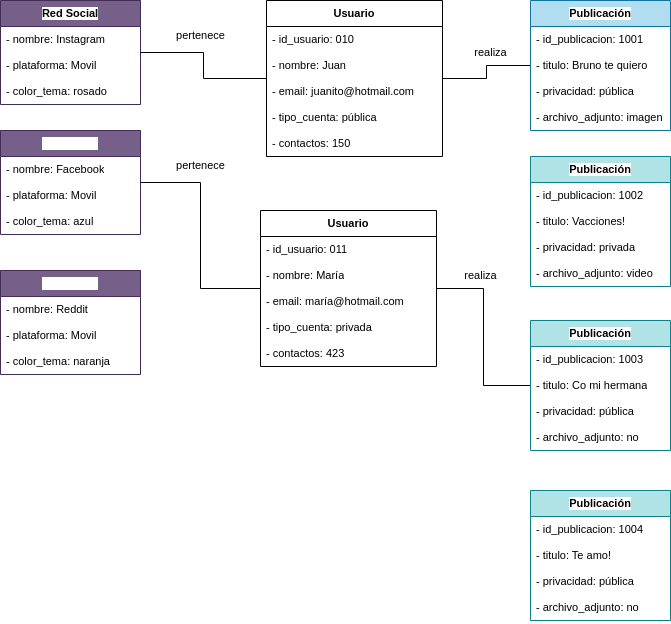

The diagram above was exported from draw.io. Its source (the exported page's mxGraphModel, read from the mxfile embedded in the PNG):
<mxGraphModel dx="1216" dy="524" grid="1" gridSize="10" guides="1" tooltips="1" connect="1" arrows="1" fold="1" page="1" pageScale="1" pageWidth="827" pageHeight="1169" math="0" shadow="0">
  <root>
    <mxCell id="0" />
    <mxCell id="1" parent="0" />
    <mxCell id="dKHTWX0LB1nkv4R8A04x-1" value="&lt;font color=&quot;#000000&quot;&gt;Red Social&lt;/font&gt;" style="swimlane;fontStyle=1;childLayout=stackLayout;horizontal=1;startSize=26;fillColor=#76608a;horizontalStack=0;resizeParent=1;resizeParentMax=0;resizeLast=0;collapsible=1;marginBottom=0;whiteSpace=wrap;html=1;fontFamily=Helvetica;fontSize=11;labelBackgroundColor=default;strokeColor=#432D57;fontColor=#ffffff;" parent="1" vertex="1">
      <mxGeometry x="60" y="130" width="140" height="104" as="geometry" />
    </mxCell>
    <mxCell id="dKHTWX0LB1nkv4R8A04x-2" value="- nombre: Instagram" style="text;strokeColor=none;fillColor=none;align=left;verticalAlign=top;spacingLeft=4;spacingRight=4;overflow=hidden;rotatable=0;points=[[0,0.5],[1,0.5]];portConstraint=eastwest;whiteSpace=wrap;html=1;fontFamily=Helvetica;fontSize=11;fontColor=default;labelBackgroundColor=default;" parent="dKHTWX0LB1nkv4R8A04x-1" vertex="1">
      <mxGeometry y="26" width="140" height="26" as="geometry" />
    </mxCell>
    <mxCell id="dKHTWX0LB1nkv4R8A04x-3" value="- plataforma: Movil" style="text;strokeColor=none;fillColor=none;align=left;verticalAlign=top;spacingLeft=4;spacingRight=4;overflow=hidden;rotatable=0;points=[[0,0.5],[1,0.5]];portConstraint=eastwest;whiteSpace=wrap;html=1;fontFamily=Helvetica;fontSize=11;fontColor=default;labelBackgroundColor=default;" parent="dKHTWX0LB1nkv4R8A04x-1" vertex="1">
      <mxGeometry y="52" width="140" height="26" as="geometry" />
    </mxCell>
    <mxCell id="dKHTWX0LB1nkv4R8A04x-4" value="- color_tema: rosado" style="text;strokeColor=none;fillColor=none;align=left;verticalAlign=top;spacingLeft=4;spacingRight=4;overflow=hidden;rotatable=0;points=[[0,0.5],[1,0.5]];portConstraint=eastwest;whiteSpace=wrap;html=1;fontFamily=Helvetica;fontSize=11;fontColor=default;labelBackgroundColor=default;" parent="dKHTWX0LB1nkv4R8A04x-1" vertex="1">
      <mxGeometry y="78" width="140" height="26" as="geometry" />
    </mxCell>
    <mxCell id="dKHTWX0LB1nkv4R8A04x-30" style="edgeStyle=orthogonalEdgeStyle;rounded=0;orthogonalLoop=1;jettySize=auto;html=1;strokeColor=default;align=center;verticalAlign=middle;fontFamily=Helvetica;fontSize=11;fontColor=default;labelBackgroundColor=default;endArrow=none;endFill=0;" parent="1" source="dKHTWX0LB1nkv4R8A04x-5" target="dKHTWX0LB1nkv4R8A04x-1" edge="1">
      <mxGeometry relative="1" as="geometry" />
    </mxCell>
    <mxCell id="dKHTWX0LB1nkv4R8A04x-49" style="edgeStyle=orthogonalEdgeStyle;rounded=0;orthogonalLoop=1;jettySize=auto;html=1;strokeColor=default;align=center;verticalAlign=middle;fontFamily=Helvetica;fontSize=11;fontColor=default;labelBackgroundColor=default;endArrow=none;endFill=0;" parent="1" source="dKHTWX0LB1nkv4R8A04x-5" target="dKHTWX0LB1nkv4R8A04x-9" edge="1">
      <mxGeometry relative="1" as="geometry" />
    </mxCell>
    <mxCell id="dKHTWX0LB1nkv4R8A04x-5" value="Usuario" style="swimlane;fontStyle=1;childLayout=stackLayout;horizontal=1;startSize=26;horizontalStack=0;resizeParent=1;resizeParentMax=0;resizeLast=0;collapsible=1;marginBottom=0;whiteSpace=wrap;html=1;fontFamily=Helvetica;fontSize=11;labelBackgroundColor=default;" parent="1" vertex="1">
      <mxGeometry x="326" y="130" width="176" height="156" as="geometry" />
    </mxCell>
    <mxCell id="dKHTWX0LB1nkv4R8A04x-6" value="- id_usuario: 010" style="text;strokeColor=none;fillColor=none;align=left;verticalAlign=top;spacingLeft=4;spacingRight=4;overflow=hidden;rotatable=0;points=[[0,0.5],[1,0.5]];portConstraint=eastwest;whiteSpace=wrap;html=1;fontFamily=Helvetica;fontSize=11;fontColor=default;labelBackgroundColor=default;" parent="dKHTWX0LB1nkv4R8A04x-5" vertex="1">
      <mxGeometry y="26" width="176" height="26" as="geometry" />
    </mxCell>
    <mxCell id="dKHTWX0LB1nkv4R8A04x-7" value="- nombre: Juan" style="text;strokeColor=none;fillColor=none;align=left;verticalAlign=top;spacingLeft=4;spacingRight=4;overflow=hidden;rotatable=0;points=[[0,0.5],[1,0.5]];portConstraint=eastwest;whiteSpace=wrap;html=1;fontFamily=Helvetica;fontSize=11;fontColor=default;labelBackgroundColor=default;" parent="dKHTWX0LB1nkv4R8A04x-5" vertex="1">
      <mxGeometry y="52" width="176" height="26" as="geometry" />
    </mxCell>
    <mxCell id="dKHTWX0LB1nkv4R8A04x-8" value="- email: juanito@hotmail.com" style="text;strokeColor=none;fillColor=none;align=left;verticalAlign=top;spacingLeft=4;spacingRight=4;overflow=hidden;rotatable=0;points=[[0,0.5],[1,0.5]];portConstraint=eastwest;whiteSpace=wrap;html=1;fontFamily=Helvetica;fontSize=11;fontColor=default;labelBackgroundColor=default;" parent="dKHTWX0LB1nkv4R8A04x-5" vertex="1">
      <mxGeometry y="78" width="176" height="26" as="geometry" />
    </mxCell>
    <mxCell id="dKHTWX0LB1nkv4R8A04x-13" value="- tipo_cuenta: pública" style="text;strokeColor=none;fillColor=none;align=left;verticalAlign=top;spacingLeft=4;spacingRight=4;overflow=hidden;rotatable=0;points=[[0,0.5],[1,0.5]];portConstraint=eastwest;whiteSpace=wrap;html=1;fontFamily=Helvetica;fontSize=11;fontColor=default;labelBackgroundColor=default;" parent="dKHTWX0LB1nkv4R8A04x-5" vertex="1">
      <mxGeometry y="104" width="176" height="26" as="geometry" />
    </mxCell>
    <mxCell id="dKHTWX0LB1nkv4R8A04x-14" value="- contactos: 150" style="text;strokeColor=none;fillColor=none;align=left;verticalAlign=top;spacingLeft=4;spacingRight=4;overflow=hidden;rotatable=0;points=[[0,0.5],[1,0.5]];portConstraint=eastwest;whiteSpace=wrap;html=1;fontFamily=Helvetica;fontSize=11;fontColor=default;labelBackgroundColor=default;" parent="dKHTWX0LB1nkv4R8A04x-5" vertex="1">
      <mxGeometry y="130" width="176" height="26" as="geometry" />
    </mxCell>
    <mxCell id="dKHTWX0LB1nkv4R8A04x-9" value="Publicación" style="swimlane;fontStyle=1;childLayout=stackLayout;horizontal=1;startSize=26;fillColor=#b1ddf0;horizontalStack=0;resizeParent=1;resizeParentMax=0;resizeLast=0;collapsible=1;marginBottom=0;whiteSpace=wrap;html=1;fontFamily=Helvetica;fontSize=11;labelBackgroundColor=default;strokeColor=#10739e;" parent="1" vertex="1">
      <mxGeometry x="590" y="130" width="140" height="130" as="geometry" />
    </mxCell>
    <mxCell id="dKHTWX0LB1nkv4R8A04x-10" value="- id_publicacion: 1001" style="text;strokeColor=none;fillColor=none;align=left;verticalAlign=top;spacingLeft=4;spacingRight=4;overflow=hidden;rotatable=0;points=[[0,0.5],[1,0.5]];portConstraint=eastwest;whiteSpace=wrap;html=1;fontFamily=Helvetica;fontSize=11;fontColor=default;labelBackgroundColor=default;" parent="dKHTWX0LB1nkv4R8A04x-9" vertex="1">
      <mxGeometry y="26" width="140" height="26" as="geometry" />
    </mxCell>
    <mxCell id="dKHTWX0LB1nkv4R8A04x-11" value="- titulo: Bruno te quiero" style="text;strokeColor=none;fillColor=none;align=left;verticalAlign=top;spacingLeft=4;spacingRight=4;overflow=hidden;rotatable=0;points=[[0,0.5],[1,0.5]];portConstraint=eastwest;whiteSpace=wrap;html=1;fontFamily=Helvetica;fontSize=11;fontColor=default;labelBackgroundColor=default;" parent="dKHTWX0LB1nkv4R8A04x-9" vertex="1">
      <mxGeometry y="52" width="140" height="26" as="geometry" />
    </mxCell>
    <mxCell id="dKHTWX0LB1nkv4R8A04x-12" value="- privacidad: pública" style="text;strokeColor=none;fillColor=none;align=left;verticalAlign=top;spacingLeft=4;spacingRight=4;overflow=hidden;rotatable=0;points=[[0,0.5],[1,0.5]];portConstraint=eastwest;whiteSpace=wrap;html=1;fontFamily=Helvetica;fontSize=11;fontColor=default;labelBackgroundColor=default;" parent="dKHTWX0LB1nkv4R8A04x-9" vertex="1">
      <mxGeometry y="78" width="140" height="26" as="geometry" />
    </mxCell>
    <mxCell id="dKHTWX0LB1nkv4R8A04x-15" value="- archivo_adjunto: imagen" style="text;strokeColor=none;fillColor=none;align=left;verticalAlign=top;spacingLeft=4;spacingRight=4;overflow=hidden;rotatable=0;points=[[0,0.5],[1,0.5]];portConstraint=eastwest;whiteSpace=wrap;html=1;fontFamily=Helvetica;fontSize=11;fontColor=default;labelBackgroundColor=default;" parent="dKHTWX0LB1nkv4R8A04x-9" vertex="1">
      <mxGeometry y="104" width="140" height="26" as="geometry" />
    </mxCell>
    <mxCell id="dKHTWX0LB1nkv4R8A04x-16" value="Red Social" style="swimlane;fontStyle=1;childLayout=stackLayout;horizontal=1;startSize=26;fillColor=#76608a;horizontalStack=0;resizeParent=1;resizeParentMax=0;resizeLast=0;collapsible=1;marginBottom=0;whiteSpace=wrap;html=1;fontFamily=Helvetica;fontSize=11;labelBackgroundColor=default;strokeColor=#432D57;fontColor=#ffffff;" parent="1" vertex="1">
      <mxGeometry x="60" y="260" width="140" height="104" as="geometry" />
    </mxCell>
    <mxCell id="dKHTWX0LB1nkv4R8A04x-17" value="- nombre: Facebook" style="text;strokeColor=none;fillColor=none;align=left;verticalAlign=top;spacingLeft=4;spacingRight=4;overflow=hidden;rotatable=0;points=[[0,0.5],[1,0.5]];portConstraint=eastwest;whiteSpace=wrap;html=1;fontFamily=Helvetica;fontSize=11;fontColor=default;labelBackgroundColor=default;" parent="dKHTWX0LB1nkv4R8A04x-16" vertex="1">
      <mxGeometry y="26" width="140" height="26" as="geometry" />
    </mxCell>
    <mxCell id="dKHTWX0LB1nkv4R8A04x-18" value="- plataforma: Movil" style="text;strokeColor=none;fillColor=none;align=left;verticalAlign=top;spacingLeft=4;spacingRight=4;overflow=hidden;rotatable=0;points=[[0,0.5],[1,0.5]];portConstraint=eastwest;whiteSpace=wrap;html=1;fontFamily=Helvetica;fontSize=11;fontColor=default;labelBackgroundColor=default;" parent="dKHTWX0LB1nkv4R8A04x-16" vertex="1">
      <mxGeometry y="52" width="140" height="26" as="geometry" />
    </mxCell>
    <mxCell id="dKHTWX0LB1nkv4R8A04x-19" value="- color_tema: azul" style="text;strokeColor=none;fillColor=none;align=left;verticalAlign=top;spacingLeft=4;spacingRight=4;overflow=hidden;rotatable=0;points=[[0,0.5],[1,0.5]];portConstraint=eastwest;whiteSpace=wrap;html=1;fontFamily=Helvetica;fontSize=11;fontColor=default;labelBackgroundColor=default;" parent="dKHTWX0LB1nkv4R8A04x-16" vertex="1">
      <mxGeometry y="78" width="140" height="26" as="geometry" />
    </mxCell>
    <mxCell id="dKHTWX0LB1nkv4R8A04x-20" value="Red Social" style="swimlane;fontStyle=1;childLayout=stackLayout;horizontal=1;startSize=26;fillColor=#76608a;horizontalStack=0;resizeParent=1;resizeParentMax=0;resizeLast=0;collapsible=1;marginBottom=0;whiteSpace=wrap;html=1;fontFamily=Helvetica;fontSize=11;labelBackgroundColor=default;strokeColor=#432D57;fontColor=#ffffff;" parent="1" vertex="1">
      <mxGeometry x="60" y="400" width="140" height="104" as="geometry" />
    </mxCell>
    <mxCell id="dKHTWX0LB1nkv4R8A04x-21" value="- nombre: Reddit" style="text;strokeColor=none;fillColor=none;align=left;verticalAlign=top;spacingLeft=4;spacingRight=4;overflow=hidden;rotatable=0;points=[[0,0.5],[1,0.5]];portConstraint=eastwest;whiteSpace=wrap;html=1;fontFamily=Helvetica;fontSize=11;fontColor=default;labelBackgroundColor=default;" parent="dKHTWX0LB1nkv4R8A04x-20" vertex="1">
      <mxGeometry y="26" width="140" height="26" as="geometry" />
    </mxCell>
    <mxCell id="dKHTWX0LB1nkv4R8A04x-22" value="- plataforma: Movil" style="text;strokeColor=none;fillColor=none;align=left;verticalAlign=top;spacingLeft=4;spacingRight=4;overflow=hidden;rotatable=0;points=[[0,0.5],[1,0.5]];portConstraint=eastwest;whiteSpace=wrap;html=1;fontFamily=Helvetica;fontSize=11;fontColor=default;labelBackgroundColor=default;" parent="dKHTWX0LB1nkv4R8A04x-20" vertex="1">
      <mxGeometry y="52" width="140" height="26" as="geometry" />
    </mxCell>
    <mxCell id="dKHTWX0LB1nkv4R8A04x-23" value="- color_tema: naranja" style="text;strokeColor=none;fillColor=none;align=left;verticalAlign=top;spacingLeft=4;spacingRight=4;overflow=hidden;rotatable=0;points=[[0,0.5],[1,0.5]];portConstraint=eastwest;whiteSpace=wrap;html=1;fontFamily=Helvetica;fontSize=11;fontColor=default;labelBackgroundColor=default;" parent="dKHTWX0LB1nkv4R8A04x-20" vertex="1">
      <mxGeometry y="78" width="140" height="26" as="geometry" />
    </mxCell>
    <mxCell id="dKHTWX0LB1nkv4R8A04x-31" style="edgeStyle=orthogonalEdgeStyle;rounded=0;orthogonalLoop=1;jettySize=auto;html=1;strokeColor=default;align=center;verticalAlign=middle;fontFamily=Helvetica;fontSize=11;fontColor=default;labelBackgroundColor=default;endArrow=none;endFill=0;" parent="1" source="dKHTWX0LB1nkv4R8A04x-24" target="dKHTWX0LB1nkv4R8A04x-16" edge="1">
      <mxGeometry relative="1" as="geometry" />
    </mxCell>
    <mxCell id="dKHTWX0LB1nkv4R8A04x-50" style="edgeStyle=orthogonalEdgeStyle;rounded=0;orthogonalLoop=1;jettySize=auto;html=1;strokeColor=default;align=center;verticalAlign=middle;fontFamily=Helvetica;fontSize=11;fontColor=default;labelBackgroundColor=default;endArrow=none;endFill=0;" parent="1" source="dKHTWX0LB1nkv4R8A04x-24" target="dKHTWX0LB1nkv4R8A04x-39" edge="1">
      <mxGeometry relative="1" as="geometry" />
    </mxCell>
    <mxCell id="dKHTWX0LB1nkv4R8A04x-24" value="Usuario" style="swimlane;fontStyle=1;childLayout=stackLayout;horizontal=1;startSize=26;horizontalStack=0;resizeParent=1;resizeParentMax=0;resizeLast=0;collapsible=1;marginBottom=0;whiteSpace=wrap;html=1;fontFamily=Helvetica;fontSize=11;labelBackgroundColor=default;" parent="1" vertex="1">
      <mxGeometry x="320" y="340" width="176" height="156" as="geometry" />
    </mxCell>
    <mxCell id="dKHTWX0LB1nkv4R8A04x-25" value="- id_usuario: 011" style="text;strokeColor=none;fillColor=none;align=left;verticalAlign=top;spacingLeft=4;spacingRight=4;overflow=hidden;rotatable=0;points=[[0,0.5],[1,0.5]];portConstraint=eastwest;whiteSpace=wrap;html=1;fontFamily=Helvetica;fontSize=11;fontColor=default;labelBackgroundColor=default;" parent="dKHTWX0LB1nkv4R8A04x-24" vertex="1">
      <mxGeometry y="26" width="176" height="26" as="geometry" />
    </mxCell>
    <mxCell id="dKHTWX0LB1nkv4R8A04x-26" value="- nombre: María" style="text;strokeColor=none;fillColor=none;align=left;verticalAlign=top;spacingLeft=4;spacingRight=4;overflow=hidden;rotatable=0;points=[[0,0.5],[1,0.5]];portConstraint=eastwest;whiteSpace=wrap;html=1;fontFamily=Helvetica;fontSize=11;fontColor=default;labelBackgroundColor=default;" parent="dKHTWX0LB1nkv4R8A04x-24" vertex="1">
      <mxGeometry y="52" width="176" height="26" as="geometry" />
    </mxCell>
    <mxCell id="dKHTWX0LB1nkv4R8A04x-27" value="- email: maría@hotmail.com" style="text;strokeColor=none;fillColor=none;align=left;verticalAlign=top;spacingLeft=4;spacingRight=4;overflow=hidden;rotatable=0;points=[[0,0.5],[1,0.5]];portConstraint=eastwest;whiteSpace=wrap;html=1;fontFamily=Helvetica;fontSize=11;fontColor=default;labelBackgroundColor=default;" parent="dKHTWX0LB1nkv4R8A04x-24" vertex="1">
      <mxGeometry y="78" width="176" height="26" as="geometry" />
    </mxCell>
    <mxCell id="dKHTWX0LB1nkv4R8A04x-28" value="- tipo_cuenta: privada" style="text;strokeColor=none;fillColor=none;align=left;verticalAlign=top;spacingLeft=4;spacingRight=4;overflow=hidden;rotatable=0;points=[[0,0.5],[1,0.5]];portConstraint=eastwest;whiteSpace=wrap;html=1;fontFamily=Helvetica;fontSize=11;fontColor=default;labelBackgroundColor=default;" parent="dKHTWX0LB1nkv4R8A04x-24" vertex="1">
      <mxGeometry y="104" width="176" height="26" as="geometry" />
    </mxCell>
    <mxCell id="dKHTWX0LB1nkv4R8A04x-29" value="- contactos: 423" style="text;strokeColor=none;fillColor=none;align=left;verticalAlign=top;spacingLeft=4;spacingRight=4;overflow=hidden;rotatable=0;points=[[0,0.5],[1,0.5]];portConstraint=eastwest;whiteSpace=wrap;html=1;fontFamily=Helvetica;fontSize=11;fontColor=default;labelBackgroundColor=default;" parent="dKHTWX0LB1nkv4R8A04x-24" vertex="1">
      <mxGeometry y="130" width="176" height="26" as="geometry" />
    </mxCell>
    <mxCell id="dKHTWX0LB1nkv4R8A04x-32" value="pertenece" style="text;html=1;align=center;verticalAlign=middle;resizable=0;points=[];autosize=1;strokeColor=none;fillColor=none;fontFamily=Helvetica;fontSize=11;fontColor=default;labelBackgroundColor=default;" parent="1" vertex="1">
      <mxGeometry x="225" y="150" width="70" height="30" as="geometry" />
    </mxCell>
    <mxCell id="dKHTWX0LB1nkv4R8A04x-33" value="pertenece" style="text;html=1;align=center;verticalAlign=middle;resizable=0;points=[];autosize=1;strokeColor=none;fillColor=none;fontFamily=Helvetica;fontSize=11;fontColor=default;labelBackgroundColor=default;" parent="1" vertex="1">
      <mxGeometry x="225" y="280" width="70" height="30" as="geometry" />
    </mxCell>
    <mxCell id="dKHTWX0LB1nkv4R8A04x-34" value="Publicación" style="swimlane;fontStyle=1;childLayout=stackLayout;horizontal=1;startSize=26;fillColor=#b0e3e6;horizontalStack=0;resizeParent=1;resizeParentMax=0;resizeLast=0;collapsible=1;marginBottom=0;whiteSpace=wrap;html=1;fontFamily=Helvetica;fontSize=11;labelBackgroundColor=default;strokeColor=#0e8088;" parent="1" vertex="1">
      <mxGeometry x="590" y="286" width="140" height="130" as="geometry" />
    </mxCell>
    <mxCell id="dKHTWX0LB1nkv4R8A04x-35" value="- id_publicacion: 1002" style="text;strokeColor=none;fillColor=none;align=left;verticalAlign=top;spacingLeft=4;spacingRight=4;overflow=hidden;rotatable=0;points=[[0,0.5],[1,0.5]];portConstraint=eastwest;whiteSpace=wrap;html=1;fontFamily=Helvetica;fontSize=11;fontColor=default;labelBackgroundColor=default;" parent="dKHTWX0LB1nkv4R8A04x-34" vertex="1">
      <mxGeometry y="26" width="140" height="26" as="geometry" />
    </mxCell>
    <mxCell id="dKHTWX0LB1nkv4R8A04x-36" value="- titulo: Vacciones!" style="text;strokeColor=none;fillColor=none;align=left;verticalAlign=top;spacingLeft=4;spacingRight=4;overflow=hidden;rotatable=0;points=[[0,0.5],[1,0.5]];portConstraint=eastwest;whiteSpace=wrap;html=1;fontFamily=Helvetica;fontSize=11;fontColor=default;labelBackgroundColor=default;" parent="dKHTWX0LB1nkv4R8A04x-34" vertex="1">
      <mxGeometry y="52" width="140" height="26" as="geometry" />
    </mxCell>
    <mxCell id="dKHTWX0LB1nkv4R8A04x-37" value="- privacidad: privada" style="text;strokeColor=none;fillColor=none;align=left;verticalAlign=top;spacingLeft=4;spacingRight=4;overflow=hidden;rotatable=0;points=[[0,0.5],[1,0.5]];portConstraint=eastwest;whiteSpace=wrap;html=1;fontFamily=Helvetica;fontSize=11;fontColor=default;labelBackgroundColor=default;" parent="dKHTWX0LB1nkv4R8A04x-34" vertex="1">
      <mxGeometry y="78" width="140" height="26" as="geometry" />
    </mxCell>
    <mxCell id="dKHTWX0LB1nkv4R8A04x-38" value="- archivo_adjunto: video" style="text;strokeColor=none;fillColor=none;align=left;verticalAlign=top;spacingLeft=4;spacingRight=4;overflow=hidden;rotatable=0;points=[[0,0.5],[1,0.5]];portConstraint=eastwest;whiteSpace=wrap;html=1;fontFamily=Helvetica;fontSize=11;fontColor=default;labelBackgroundColor=default;" parent="dKHTWX0LB1nkv4R8A04x-34" vertex="1">
      <mxGeometry y="104" width="140" height="26" as="geometry" />
    </mxCell>
    <mxCell id="dKHTWX0LB1nkv4R8A04x-39" value="Publicación" style="swimlane;fontStyle=1;childLayout=stackLayout;horizontal=1;startSize=26;fillColor=#b0e3e6;horizontalStack=0;resizeParent=1;resizeParentMax=0;resizeLast=0;collapsible=1;marginBottom=0;whiteSpace=wrap;html=1;fontFamily=Helvetica;fontSize=11;labelBackgroundColor=default;strokeColor=#0e8088;" parent="1" vertex="1">
      <mxGeometry x="590" y="450" width="140" height="130" as="geometry" />
    </mxCell>
    <mxCell id="dKHTWX0LB1nkv4R8A04x-40" value="- id_publicacion: 1003" style="text;strokeColor=none;fillColor=none;align=left;verticalAlign=top;spacingLeft=4;spacingRight=4;overflow=hidden;rotatable=0;points=[[0,0.5],[1,0.5]];portConstraint=eastwest;whiteSpace=wrap;html=1;fontFamily=Helvetica;fontSize=11;fontColor=default;labelBackgroundColor=default;" parent="dKHTWX0LB1nkv4R8A04x-39" vertex="1">
      <mxGeometry y="26" width="140" height="26" as="geometry" />
    </mxCell>
    <mxCell id="dKHTWX0LB1nkv4R8A04x-41" value="- titulo: Co mi hermana" style="text;strokeColor=none;fillColor=none;align=left;verticalAlign=top;spacingLeft=4;spacingRight=4;overflow=hidden;rotatable=0;points=[[0,0.5],[1,0.5]];portConstraint=eastwest;whiteSpace=wrap;html=1;fontFamily=Helvetica;fontSize=11;fontColor=default;labelBackgroundColor=default;" parent="dKHTWX0LB1nkv4R8A04x-39" vertex="1">
      <mxGeometry y="52" width="140" height="26" as="geometry" />
    </mxCell>
    <mxCell id="dKHTWX0LB1nkv4R8A04x-42" value="- privacidad: pública" style="text;strokeColor=none;fillColor=none;align=left;verticalAlign=top;spacingLeft=4;spacingRight=4;overflow=hidden;rotatable=0;points=[[0,0.5],[1,0.5]];portConstraint=eastwest;whiteSpace=wrap;html=1;fontFamily=Helvetica;fontSize=11;fontColor=default;labelBackgroundColor=default;" parent="dKHTWX0LB1nkv4R8A04x-39" vertex="1">
      <mxGeometry y="78" width="140" height="26" as="geometry" />
    </mxCell>
    <mxCell id="dKHTWX0LB1nkv4R8A04x-43" value="- archivo_adjunto: no" style="text;strokeColor=none;fillColor=none;align=left;verticalAlign=top;spacingLeft=4;spacingRight=4;overflow=hidden;rotatable=0;points=[[0,0.5],[1,0.5]];portConstraint=eastwest;whiteSpace=wrap;html=1;fontFamily=Helvetica;fontSize=11;fontColor=default;labelBackgroundColor=default;" parent="dKHTWX0LB1nkv4R8A04x-39" vertex="1">
      <mxGeometry y="104" width="140" height="26" as="geometry" />
    </mxCell>
    <mxCell id="dKHTWX0LB1nkv4R8A04x-44" value="Publicación" style="swimlane;fontStyle=1;childLayout=stackLayout;horizontal=1;startSize=26;fillColor=#b0e3e6;horizontalStack=0;resizeParent=1;resizeParentMax=0;resizeLast=0;collapsible=1;marginBottom=0;whiteSpace=wrap;html=1;fontFamily=Helvetica;fontSize=11;labelBackgroundColor=default;strokeColor=#0e8088;" parent="1" vertex="1">
      <mxGeometry x="590" y="620" width="140" height="130" as="geometry" />
    </mxCell>
    <mxCell id="dKHTWX0LB1nkv4R8A04x-45" value="- id_publicacion: 1004" style="text;strokeColor=none;fillColor=none;align=left;verticalAlign=top;spacingLeft=4;spacingRight=4;overflow=hidden;rotatable=0;points=[[0,0.5],[1,0.5]];portConstraint=eastwest;whiteSpace=wrap;html=1;fontFamily=Helvetica;fontSize=11;fontColor=default;labelBackgroundColor=default;" parent="dKHTWX0LB1nkv4R8A04x-44" vertex="1">
      <mxGeometry y="26" width="140" height="26" as="geometry" />
    </mxCell>
    <mxCell id="dKHTWX0LB1nkv4R8A04x-46" value="- titulo: Te amo!" style="text;strokeColor=none;fillColor=none;align=left;verticalAlign=top;spacingLeft=4;spacingRight=4;overflow=hidden;rotatable=0;points=[[0,0.5],[1,0.5]];portConstraint=eastwest;whiteSpace=wrap;html=1;fontFamily=Helvetica;fontSize=11;fontColor=default;labelBackgroundColor=default;" parent="dKHTWX0LB1nkv4R8A04x-44" vertex="1">
      <mxGeometry y="52" width="140" height="26" as="geometry" />
    </mxCell>
    <mxCell id="dKHTWX0LB1nkv4R8A04x-47" value="- privacidad: pública" style="text;strokeColor=none;fillColor=none;align=left;verticalAlign=top;spacingLeft=4;spacingRight=4;overflow=hidden;rotatable=0;points=[[0,0.5],[1,0.5]];portConstraint=eastwest;whiteSpace=wrap;html=1;fontFamily=Helvetica;fontSize=11;fontColor=default;labelBackgroundColor=default;" parent="dKHTWX0LB1nkv4R8A04x-44" vertex="1">
      <mxGeometry y="78" width="140" height="26" as="geometry" />
    </mxCell>
    <mxCell id="dKHTWX0LB1nkv4R8A04x-48" value="- archivo_adjunto: no" style="text;strokeColor=none;fillColor=none;align=left;verticalAlign=top;spacingLeft=4;spacingRight=4;overflow=hidden;rotatable=0;points=[[0,0.5],[1,0.5]];portConstraint=eastwest;whiteSpace=wrap;html=1;fontFamily=Helvetica;fontSize=11;fontColor=default;labelBackgroundColor=default;" parent="dKHTWX0LB1nkv4R8A04x-44" vertex="1">
      <mxGeometry y="104" width="140" height="26" as="geometry" />
    </mxCell>
    <mxCell id="dKHTWX0LB1nkv4R8A04x-51" value="realiza" style="text;html=1;align=center;verticalAlign=middle;resizable=0;points=[];autosize=1;strokeColor=none;fillColor=none;fontFamily=Helvetica;fontSize=11;fontColor=default;labelBackgroundColor=default;" parent="1" vertex="1">
      <mxGeometry x="510" y="390" width="60" height="30" as="geometry" />
    </mxCell>
    <mxCell id="dKHTWX0LB1nkv4R8A04x-52" value="realiza" style="text;html=1;align=center;verticalAlign=middle;resizable=0;points=[];autosize=1;strokeColor=none;fillColor=none;fontFamily=Helvetica;fontSize=11;fontColor=default;labelBackgroundColor=default;" parent="1" vertex="1">
      <mxGeometry x="520" y="167" width="60" height="30" as="geometry" />
    </mxCell>
  </root>
</mxGraphModel>